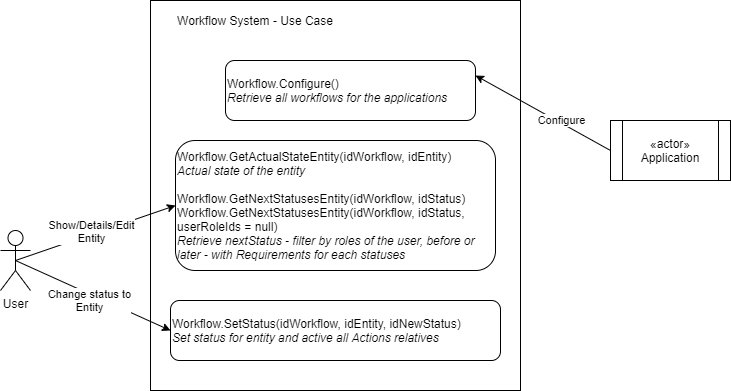

The diagram above was exported from draw.io. Its source (the exported page's mxGraphModel, read from the mxfile embedded in the PNG):
<mxGraphModel dx="734" dy="824" grid="1" gridSize="10" guides="1" tooltips="1" connect="1" arrows="1" fold="1" page="1" pageScale="1" pageWidth="827" pageHeight="1169" math="0" shadow="0">
  <root>
    <mxCell id="0" />
    <mxCell id="1" parent="0" />
    <mxCell id="3" value="" style="rounded=0;whiteSpace=wrap;html=1;" parent="1" vertex="1">
      <mxGeometry x="180" y="120" width="370" height="390" as="geometry" />
    </mxCell>
    <mxCell id="4" value="User" style="shape=umlActor;verticalLabelPosition=bottom;labelBackgroundColor=#ffffff;verticalAlign=top;html=1;outlineConnect=0;" parent="1" vertex="1">
      <mxGeometry x="30" y="350" width="30" height="60" as="geometry" />
    </mxCell>
    <mxCell id="7" value="«actor»&lt;br&gt;Application" style="shape=process;whiteSpace=wrap;html=1;backgroundOutline=1;" parent="1" vertex="1">
      <mxGeometry x="640" y="240" width="120" height="60" as="geometry" />
    </mxCell>
    <mxCell id="8" value="Workflow.Configure()&lt;br&gt;&lt;i&gt;Retrieve all workflows for the applications&lt;/i&gt;" style="rounded=1;whiteSpace=wrap;html=1;align=left;" parent="1" vertex="1">
      <mxGeometry x="255" y="180" width="250" height="60" as="geometry" />
    </mxCell>
    <mxCell id="9" value="" style="endArrow=classic;html=1;exitX=0;exitY=0.5;exitDx=0;exitDy=0;entryX=1;entryY=0.25;entryDx=0;entryDy=0;" parent="1" source="7" target="8" edge="1">
      <mxGeometry width="50" height="50" relative="1" as="geometry">
        <mxPoint x="410" y="340" as="sourcePoint" />
        <mxPoint x="460" y="290" as="targetPoint" />
      </mxGeometry>
    </mxCell>
    <mxCell id="10" value="Configure" style="edgeLabel;html=1;align=center;verticalAlign=middle;resizable=0;points=[];" parent="9" vertex="1" connectable="0">
      <mxGeometry x="0.3766" y="1" relative="1" as="geometry">
        <mxPoint x="43.15" y="20.599999999999998" as="offset" />
      </mxGeometry>
    </mxCell>
    <mxCell id="11" value="Workflow System - Use Case" style="text;html=1;strokeColor=none;fillColor=none;align=center;verticalAlign=middle;whiteSpace=wrap;rounded=0;" parent="1" vertex="1">
      <mxGeometry x="190" y="130" width="190" height="20" as="geometry" />
    </mxCell>
    <mxCell id="12" value="Workflow.GetActualStateEntity(idWorkflow,&amp;nbsp;idEntity)&lt;br&gt;&lt;i&gt;Actual state of the entity&lt;/i&gt;&lt;br&gt;&lt;br&gt;Workflow.GetNextStatusesEntity(idWorkflow, idStatus)&lt;br&gt;Workflow.GetNextStatusesEntity(idWorkflow, idStatus, userRoleIds = null)&lt;br&gt;&lt;i&gt;Retrieve nextStatus - filter by roles of the user, before or later - with Requirements for each statuses&lt;/i&gt;" style="rounded=1;whiteSpace=wrap;html=1;align=left;" parent="1" vertex="1">
      <mxGeometry x="205" y="260" width="320" height="130" as="geometry" />
    </mxCell>
    <mxCell id="13" value="" style="endArrow=classic;html=1;exitX=0.5;exitY=0.5;exitDx=0;exitDy=0;exitPerimeter=0;entryX=0;entryY=0.5;entryDx=0;entryDy=0;" parent="1" source="4" target="12" edge="1">
      <mxGeometry width="50" height="50" relative="1" as="geometry">
        <mxPoint x="450" y="340" as="sourcePoint" />
        <mxPoint x="500" y="290" as="targetPoint" />
      </mxGeometry>
    </mxCell>
    <mxCell id="14" value="Show/Details/Edit&lt;br&gt;Entity" style="edgeLabel;html=1;align=center;verticalAlign=middle;resizable=0;points=[];" parent="13" vertex="1" connectable="0">
      <mxGeometry x="-0.3164" y="-1" relative="1" as="geometry">
        <mxPoint x="19.830000000000002" y="-12.090000000000002" as="offset" />
      </mxGeometry>
    </mxCell>
    <mxCell id="15" value="" style="endArrow=classic;html=1;exitX=0.5;exitY=0.5;exitDx=0;exitDy=0;exitPerimeter=0;entryX=0;entryY=0.5;entryDx=0;entryDy=0;" parent="1" source="4" target="17" edge="1">
      <mxGeometry width="50" height="50" relative="1" as="geometry">
        <mxPoint x="55" y="170" as="sourcePoint" />
        <mxPoint x="215" y="335" as="targetPoint" />
      </mxGeometry>
    </mxCell>
    <mxCell id="16" value="Change status to&lt;br&gt;Entity" style="edgeLabel;html=1;align=center;verticalAlign=middle;resizable=0;points=[];" parent="15" vertex="1" connectable="0">
      <mxGeometry x="-0.3164" y="-1" relative="1" as="geometry">
        <mxPoint x="21.3" y="15.08" as="offset" />
      </mxGeometry>
    </mxCell>
    <mxCell id="17" value="Workflow.SetStatus(idWorkflow, idEntity, idNewStatus)&lt;br&gt;&lt;i&gt;Set status for entity and active all Actions relatives&lt;/i&gt;" style="rounded=1;whiteSpace=wrap;html=1;align=left;" parent="1" vertex="1">
      <mxGeometry x="200" y="420" width="330" height="60" as="geometry" />
    </mxCell>
  </root>
</mxGraphModel>